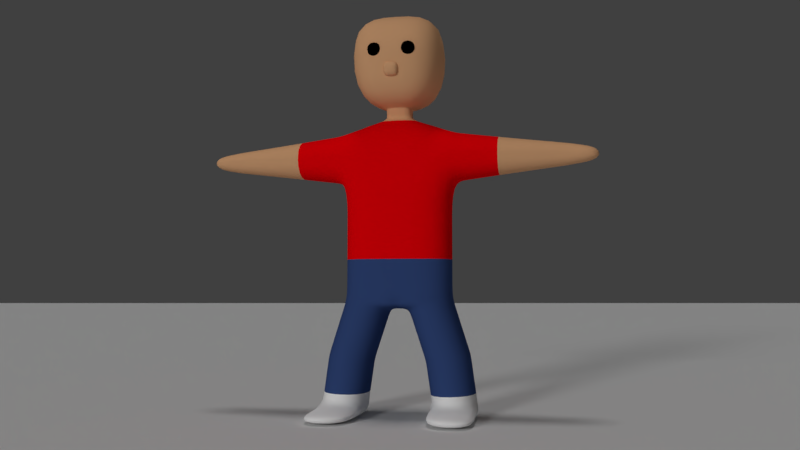 # Source: 013_014.blend  (saved by Blender 2.79.0; exported with 4.5.12 LTS)
import bpy
from mathutils import Matrix  # noqa: F401  (used for matrix-valued properties, if any)

bpy.ops.wm.read_factory_settings(use_empty=True)
scene = bpy.context.scene
scene.name = 'Scene'

# ---- collections
col_collection_1 = bpy.data.collections.new('Collection 1'); scene.collection.children.link(col_collection_1)

# ---- materials (node trees are filled in below, after node groups)
mat_x = bpy.data.materials.new('赤')
mat_x.alpha_threshold = 0.0
mat_x.use_transparent_shadow = False
mat_x.diffuse_color = (1.0, 0.0, 0.00325, 1.0)
mat_x.roughness = 0.5
mat_x_1 = bpy.data.materials.new('肌色')
mat_x_1.alpha_threshold = 0.0
mat_x_1.use_transparent_shadow = False
mat_x_1.diffuse_color = (0.8, 0.4362, 0.2251, 1.0)
mat_x_1.roughness = 0.5
mat_x_2 = bpy.data.materials.new('白')
mat_x_2.alpha_threshold = 0.0
mat_x_2.use_transparent_shadow = False
mat_x_2.diffuse_color = (1.0, 1.0, 1.0, 1.0)
mat_x_2.roughness = 0.5
mat_x_3 = bpy.data.materials.new('藍')
mat_x_3.alpha_threshold = 0.0
mat_x_3.use_transparent_shadow = False
mat_x_3.diffuse_color = (0.03983, 0.078, 0.233, 1.0)
mat_x_3.roughness = 0.5
mat_x_4 = bpy.data.materials.new('黒')
mat_x_4.alpha_threshold = 0.0
mat_x_4.use_transparent_shadow = False
mat_x_4.diffuse_color = (0.0, 0.0, 0.0, 1.0)
mat_x_4.roughness = 0.5

# ---- material node trees

# ---- world
world_world = bpy.data.worlds.new('World'); scene.world = world_world
world_world.color = (0.05088, 0.05088, 0.05088)
world_world.use_sun_shadow = False
world_world.sun_shadow_jitter_overblur = 0.0
world_world.cycles.sampling_method = 'MANUAL'

# ---- cameras
cam_camera = bpy.data.cameras.new('Camera')
cam_camera.clip_end = 100.0
cam_camera.lens = 35.0
cam_camera.sensor_width = 32.0
cam_camera.sensor_height = 18.0
cam_camera.ortho_scale = 7.314
cam_camera.dof.focus_distance = 0.0
cam_camera.dof.aperture_fstop = 128.0

# ---- lights
light_001 = bpy.data.lights.new('ヘミ.001', 'SUN')
light_001.transmission_factor = 0.0
light_001.angle = 0.1993
light_001.energy = 0.3
light_001.shadow_buffer_clip_start = 0.5
light_001.shadow_soft_size = 0.1
light_001.shadow_cascade_max_distance = 1000.0
light_x = bpy.data.lights.new('ヘミ', 'SUN')
light_x.transmission_factor = 0.0
light_x.angle = 0.1993
light_x.energy = 0.5
light_x.shadow_buffer_clip_start = 0.5
light_x.shadow_soft_size = 0.1
light_x.shadow_cascade_max_distance = 1000.0
light_lamp = bpy.data.lights.new('Lamp', 'SUN')
light_lamp.transmission_factor = 0.0
light_lamp.cutoff_distance = 30.0
light_lamp.angle = 0.1993
light_lamp.energy = 1.0
light_lamp.shadow_buffer_clip_start = 1.001
light_lamp.shadow_soft_size = 0.1
light_lamp.shadow_cascade_max_distance = 1000.0

# ---- meshes
me_x = bpy.data.meshes.new('平面')
me_x.from_pydata([(-1.0, -1.0, 0.0), (1.0, -1.0, 0.0), (-1.0, 1.0, 0.0), (1.0, 1.0, 0.0)], [], [(0, 1, 3, 2)])
me_x.use_remesh_preserve_volume = False
me_x.use_remesh_preserve_attributes = False
me_x.use_mirror_vertex_groups = False
me_x.update()
me_x_1 = bpy.data.meshes.new('立方体')
me_x_1.from_pydata([(1.0, -0.6015, -2.027), (1.0, -0.6015, 1.0), (1.0, 0.6015, -2.027), (1.0, 0.6015, 1.0), (0.2454, 0.1476, 1.193), (0.2454, -0.1476, 1.193), (0.2454, 0.2454, 1.414), (0.2454, -0.2454, 1.414), (0.2454, 0.2454, 1.414), (0.2454, -0.2454, 1.414), (0.8888, 0.8888, 1.635), (0.8888, -0.8888, 1.635), (0.8888, 0.8888, 3.171), (0.8888, -0.8888, 3.171), (0.1462, 0.6456, -2.22), (0.1462, -0.6456, -2.22), (1.0, 0.6015, 0.02409), (1.0, -0.6015, 0.02409), (3.591, 0.2193, 0.6213), (3.591, -0.2193, 0.6213), (3.591, 0.2193, 0.4028), (3.591, -0.2193, 0.4028), (1.441, -0.6015, -4.137), (1.441, 0.6015, -4.137), (0.5658, 0.6456, -4.138), (0.5658, -0.6456, -4.138), (0.2454, 0.1965, 1.303), (0.2454, -0.1965, 1.303), (1.0, 0.6015, -1.326), (1.0, -0.6015, -1.326), (0.4502, -0.6456, -3.134), (1.32, -0.6015, -3.034), (1.32, 0.6015, -3.034), (0.4502, 0.6456, -3.134), (0.5657, -0.6456, -3.914), (0.5657, 0.6456, -3.914), (1.441, -0.6015, -3.914), (1.441, 0.6015, -3.914), (1.5, -1.472, -4.141), (0.6083, -1.49, -4.138), (0.6536, -1.522, -3.925), (1.595, -1.627, -3.973), (2.052, 0.4201, 0.1712), (2.052, -0.4201, 0.1712), (2.052, -0.4201, 0.8529), (2.052, 0.4201, 0.8529), (3.024, 0.2626, 0.299), (3.024, 0.2626, 0.7251), (3.024, -0.2626, 0.299), (3.024, -0.2626, 0.7251), (1.052, -0.6015, -2.192), (1.052, 0.6015, -2.192), (0.1959, -0.6456, -2.369), (0.1959, 0.6456, -2.369), (1.42, -0.6015, -3.763), (1.42, 0.6015, -3.763), (0.5458, -0.6456, -3.78), (0.5458, 0.6456, -3.78), (1.926, -0.4419, 0.1536), (1.926, -0.4419, 0.8705), (1.926, 0.4419, 0.1536), (1.926, 0.4419, 0.8705), (1.136, -0.578, 0.04316), (1.136, -0.578, 0.9809), (1.136, 0.578, 0.04316), (1.136, 0.578, 0.9809), (2.186, -0.3983, 0.1889), (2.186, -0.3983, 0.8352), (2.186, 0.3983, 0.1889), (2.186, 0.3983, 0.8352), (2.913, 0.2806, 0.2844), (2.913, 0.2806, 0.7397), (2.913, -0.2806, 0.2844), (2.913, -0.2806, 0.7397), (3.143, 0.2535, 0.3208), (3.143, 0.2535, 0.7033), (3.143, -0.2535, 0.3208), (3.143, -0.2535, 0.7033), (0.4094, -0.6456, -3.011), (0.4094, 0.6456, -3.011), (1.277, -0.6015, -2.899), (1.277, 0.6015, -2.899), (1.343, -0.6015, -3.202), (1.343, 0.6015, -3.202), (0.4723, -0.6456, -3.283), (0.4723, 0.6456, -3.283), (1.0, 0.6015, -0.651), (1.0, -0.6015, -0.651), (-1.0, -0.6015, -2.027), (-1.0, -0.6015, 1.0), (-1.0, 0.6015, -2.027), (-1.0, 0.6015, 1.0), (-0.2454, 0.1476, 1.193), (-0.2454, -0.1476, 1.193), (-0.2454, 0.2454, 1.414), (-0.2454, -0.2454, 1.414), (-0.2454, 0.2454, 1.414), (-0.2454, -0.2454, 1.414), (-0.8888, 0.8888, 1.635), (-0.8888, -0.8888, 1.635), (0.0, 0.6456, -2.22), (0.0, -0.6456, -2.22), (-0.8888, 0.8888, 3.171), (-0.8888, -0.8888, 3.171), (-0.1462, 0.6456, -2.22), (-0.1462, -0.6456, -2.22), (-1.0, 0.6015, 0.02409), (-1.0, -0.6015, 0.02409), (-3.591, 0.2193, 0.6213), (-3.591, -0.2193, 0.6213), (-3.591, 0.2193, 0.4028), (-3.591, -0.2193, 0.4028), (0.0, 0.6015, -2.027), (0.0, 0.6015, 1.0), (0.0, -0.6015, -2.027), (0.0, -0.6015, 1.0), (0.0, 0.1476, 1.193), (0.0, -0.1476, 1.193), (0.0, 0.2454, 1.414), (0.0, -0.2454, 1.414), (0.0, 0.2454, 1.414), (0.0, -0.2454, 1.414), (0.0, 0.8888, 1.635), (0.0, -0.8888, 1.635), (0.0, 0.8888, 3.171), (0.0, -0.8888, 3.171), (0.0, -0.6015, 0.02409), (0.0, 0.6015, 0.02409), (-1.441, -0.6015, -4.137), (-1.441, 0.6015, -4.137), (-0.5658, 0.6456, -4.138), (-0.5658, -0.6456, -4.138), (-0.2454, 0.1965, 1.303), (-0.2454, -0.1965, 1.303), (0.0, 0.1965, 1.303), (0.0, -0.1965, 1.303), (-1.0, 0.6015, -1.326), (-1.0, -0.6015, -1.326), (0.0, 0.6015, -1.326), (0.0, -0.6015, -1.326), (-0.4502, -0.6456, -3.134), (-1.32, -0.6015, -3.034), (-1.32, 0.6015, -3.034), (-0.4502, 0.6456, -3.134), (-0.5657, -0.6456, -3.914), (-0.5657, 0.6456, -3.914), (-1.441, -0.6015, -3.914), (-1.441, 0.6015, -3.914), (-1.5, -1.472, -4.141), (-0.6083, -1.49, -4.138), (-0.6536, -1.522, -3.925), (-1.595, -1.627, -3.973), (-2.052, 0.4201, 0.1712), (-2.052, -0.4201, 0.1712), (-2.052, -0.4201, 0.8529), (-2.052, 0.4201, 0.8529), (-3.024, 0.2626, 0.299), (-3.024, 0.2626, 0.7251), (-3.024, -0.2626, 0.299), (-3.024, -0.2626, 0.7251), (-1.052, -0.6015, -2.192), (-1.052, 0.6015, -2.192), (-0.1959, -0.6456, -2.369), (-0.1959, 0.6456, -2.369), (-1.42, -0.6015, -3.763), (-1.42, 0.6015, -3.763), (-0.5458, -0.6456, -3.78), (-0.5458, 0.6456, -3.78), (-1.926, -0.4419, 0.1536), (-1.926, -0.4419, 0.8705), (-1.926, 0.4419, 0.1536), (-1.926, 0.4419, 0.8705), (-1.136, -0.578, 0.04316), (-1.136, -0.578, 0.9809), (-1.136, 0.578, 0.04316), (-1.136, 0.578, 0.9809), (-2.186, -0.3983, 0.1889), (-2.186, -0.3983, 0.8352), (-2.186, 0.3983, 0.1889), (-2.186, 0.3983, 0.8352), (-2.913, 0.2806, 0.2844), (-2.913, 0.2806, 0.7397), (-2.913, -0.2806, 0.2844), (-2.913, -0.2806, 0.7397), (-3.143, 0.2535, 0.3208), (-3.143, 0.2535, 0.7033), (-3.143, -0.2535, 0.3208), (-3.143, -0.2535, 0.7033), (-0.4094, -0.6456, -3.011), (-0.4094, 0.6456, -3.011), (-1.277, -0.6015, -2.899), (-1.277, 0.6015, -2.899), (-1.343, -0.6015, -3.202), (-1.343, 0.6015, -3.202), (-0.4723, -0.6456, -3.283), (-0.4723, 0.6456, -3.283), (-1.0, 0.6015, -0.651), (-1.0, -0.6015, -0.651), (0.0, 0.6015, -0.651), (0.0, -0.6015, -0.651), (0.1542, -0.9355, 2.203), (0.1542, -0.9355, 2.499), (0.1542, -0.6392, 2.203), (0.1542, -0.6392, 2.499), (0.4505, -0.9355, 2.203), (0.4505, -0.9355, 2.499), (0.4505, -0.6392, 2.203), (0.4505, -0.6392, 2.499), (0.1481, -0.9231, 1.847), (0.1481, -0.9231, 2.143), (0.1481, -0.6268, 1.847), (0.1481, -0.6268, 2.143), (-0.1542, -0.9355, 2.203), (-0.1542, -0.9355, 2.499), (-0.1542, -0.6392, 2.203), (-0.1542, -0.6392, 2.499), (-0.4505, -0.9355, 2.203), (-0.4505, -0.9355, 2.499), (-0.4505, -0.6392, 2.203), (-0.4505, -0.6392, 2.499), (-0.1481, -0.9231, 1.847), (-0.1481, -0.9231, 2.143), (-0.1481, -0.6268, 1.847), (-0.1481, -0.6268, 2.143), (0.0, -0.6268, 1.847), (0.0, -0.6268, 2.143), (0.0, -0.9231, 1.847), (0.0, -0.9231, 2.143)], [], [(127, 113, 3, 16), (76, 74, 20, 21), (112, 2, 14, 100), (1, 3, 4, 5), (27, 26, 6, 7), (115, 1, 5, 117), (119, 7, 9, 121), (135, 27, 7, 119), (9, 8, 10, 11), (7, 6, 8, 9), (11, 10, 12, 13), (121, 9, 11, 123), (100, 14, 15, 101), (0, 114, 101, 15), (123, 11, 13, 125), (86, 16, 17, 87), (198, 127, 16, 86), (20, 18, 19, 21), (77, 76, 21, 19), (74, 75, 18, 20), (75, 77, 19, 18), (87, 17, 126, 199), (10, 122, 124, 12), (25, 22, 38, 39), (12, 124, 125, 13), (8, 120, 122, 10), (6, 118, 120, 8), (26, 134, 118, 6), (3, 113, 116, 4), (17, 1, 115, 126), (23, 22, 25, 24), (37, 36, 22, 23), (34, 35, 24, 25), (35, 37, 23, 24), (4, 116, 134, 26), (117, 5, 27, 135), (5, 4, 26, 27), (0, 29, 139, 114), (112, 138, 28, 2), (2, 28, 29, 0), (79, 81, 32, 33), (78, 79, 33, 30), (81, 80, 31, 32), (80, 78, 30, 31), (57, 55, 37, 35), (56, 57, 35, 34), (55, 54, 36, 37), (54, 56, 34, 36), (41, 40, 39, 38), (22, 36, 41, 38), (34, 25, 39, 40), (36, 34, 40, 41), (61, 59, 44, 45), (60, 61, 45, 42), (59, 58, 43, 44), (58, 60, 42, 43), (71, 73, 49, 47), (70, 71, 47, 46), (73, 72, 48, 49), (72, 70, 46, 48), (0, 15, 52, 50), (2, 0, 50, 51), (15, 14, 53, 52), (14, 2, 51, 53), (82, 84, 56, 54), (83, 82, 54, 55), (84, 85, 57, 56), (85, 83, 55, 57), (62, 64, 60, 58), (63, 62, 58, 59), (64, 65, 61, 60), (65, 63, 59, 61), (3, 1, 63, 65), (16, 3, 65, 64), (1, 17, 62, 63), (17, 16, 64, 62), (43, 42, 68, 66), (44, 43, 66, 67), (42, 45, 69, 68), (45, 44, 67, 69), (66, 68, 70, 72), (67, 66, 72, 73), (68, 69, 71, 70), (69, 67, 73, 71), (47, 49, 77, 75), (46, 47, 75, 74), (49, 48, 76, 77), (48, 46, 74, 76), (50, 52, 78, 80), (51, 50, 80, 81), (52, 53, 79, 78), (53, 51, 81, 79), (33, 32, 83, 85), (30, 33, 85, 84), (32, 31, 82, 83), (31, 30, 84, 82), (29, 87, 199, 139), (138, 198, 86, 28), (28, 86, 87, 29), (127, 106, 91, 113), (186, 111, 110, 184), (112, 100, 104, 90), (89, 93, 92, 91), (133, 95, 94, 132), (115, 117, 93, 89), (119, 121, 97, 95), (135, 119, 95, 133), (97, 99, 98, 96), (95, 97, 96, 94), (99, 103, 102, 98), (121, 123, 99, 97), (100, 101, 105, 104), (88, 105, 101, 114), (123, 125, 103, 99), (114, 101, 100, 112), (196, 197, 107, 106), (198, 196, 106, 127), (110, 111, 109, 108), (187, 109, 111, 186), (184, 110, 108, 185), (185, 108, 109, 187), (197, 199, 126, 107), (98, 102, 124, 122), (131, 149, 148, 128), (102, 103, 125, 124), (96, 98, 122, 120), (94, 96, 120, 118), (132, 94, 118, 134), (91, 92, 116, 113), (107, 126, 115, 89), (129, 130, 131, 128), (147, 129, 128, 146), (144, 131, 130, 145), (145, 130, 129, 147), (92, 132, 134, 116), (117, 135, 133, 93), (93, 133, 132, 92), (88, 114, 139, 137), (112, 90, 136, 138), (90, 88, 137, 136), (189, 143, 142, 191), (188, 140, 143, 189), (191, 142, 141, 190), (190, 141, 140, 188), (167, 145, 147, 165), (166, 144, 145, 167), (165, 147, 146, 164), (164, 146, 144, 166), (151, 148, 149, 150), (128, 148, 151, 146), (144, 150, 149, 131), (146, 151, 150, 144), (171, 155, 154, 169), (170, 152, 155, 171), (169, 154, 153, 168), (168, 153, 152, 170), (181, 157, 159, 183), (180, 156, 157, 181), (183, 159, 158, 182), (182, 158, 156, 180), (88, 160, 162, 105), (90, 161, 160, 88), (105, 162, 163, 104), (104, 163, 161, 90), (192, 164, 166, 194), (193, 165, 164, 192), (194, 166, 167, 195), (195, 167, 165, 193), (172, 168, 170, 174), (173, 169, 168, 172), (174, 170, 171, 175), (175, 171, 169, 173), (91, 175, 173, 89), (106, 174, 175, 91), (89, 173, 172, 107), (107, 172, 174, 106), (153, 176, 178, 152), (154, 177, 176, 153), (152, 178, 179, 155), (155, 179, 177, 154), (176, 182, 180, 178), (177, 183, 182, 176), (178, 180, 181, 179), (179, 181, 183, 177), (157, 185, 187, 159), (156, 184, 185, 157), (159, 187, 186, 158), (158, 186, 184, 156), (160, 190, 188, 162), (161, 191, 190, 160), (162, 188, 189, 163), (163, 189, 191, 161), (143, 195, 193, 142), (140, 194, 195, 143), (142, 193, 192, 141), (141, 192, 194, 140), (137, 139, 199, 197), (138, 136, 196, 198), (136, 137, 197, 196), (200, 201, 203, 202), (202, 203, 207, 206), (206, 207, 205, 204), (204, 205, 201, 200), (202, 206, 204, 200), (207, 203, 201, 205), (224, 225, 211, 210), (210, 211, 209, 208), (224, 210, 208, 226), (211, 225, 227, 209), (208, 209, 227, 226), (212, 214, 215, 213), (214, 218, 219, 215), (218, 216, 217, 219), (216, 212, 213, 217), (214, 212, 216, 218), (219, 217, 213, 215), (224, 222, 223, 225), (222, 220, 221, 223), (224, 226, 220, 222), (223, 221, 227, 225), (220, 226, 227, 221)])
me_x_1.polygons.foreach_set('use_smooth', [True] * 221)
me_x_1.polygons.foreach_set('material_index', [0, 1, 3, 0, 1, 0, 1, 1, 1, 1, 1, 1, 3, 3, 1, 0, 0, 1, 1, 1, 1, 0, 1, 2, 1, 1, 1, 1, 0, 0, 2, 2, 2, 2, 1, 1, 1, 3, 3, 3, 3, 3, 3, 3, 2, 2, 2, 2, 2, 2, 2, 2, 1, 1, 1, 1, 1, 1, 1, 1, 3, 3, 3, 3, 3, 3, 3, 3, 0, 0, 0, 0, 0, 0, 0, 0, 1, 1, 1, 1, 1, 1, 1, 1, 1, 1, 1, 1, 3, 3, 3, 3, 3, 3, 3, 3, 0, 0, 0, 0, 1, 3, 0, 1, 0, 1, 1, 1, 1, 1, 1, 3, 3, 1, 3, 0, 0, 1, 1, 1, 1, 0, 1, 2, 1, 1, 1, 1, 0, 0, 2, 2, 2, 2, 1, 1, 1, 3, 3, 3, 3, 3, 3, 3, 2, 2, 2, 2, 2, 2, 2, 2, 1, 1, 1, 1, 1, 1, 1, 1, 3, 3, 3, 3, 3, 3, 3, 3, 0, 0, 0, 0, 0, 0, 0, 0, 1, 1, 1, 1, 1, 1, 1, 1, 1, 1, 1, 1, 3, 3, 3, 3, 3, 3, 3, 3, 0, 0, 0, 4, 4, 4, 4, 4, 4, 1, 1, 1, 1, 1, 4, 4, 4, 4, 4, 4, 1, 1, 1, 1, 1])
me_x_1.materials.append(mat_x)
me_x_1.materials.append(mat_x_1)
me_x_1.materials.append(mat_x_2)
me_x_1.materials.append(mat_x_3)
me_x_1.materials.append(mat_x_4)
me_x_1.use_remesh_preserve_volume = False
me_x_1.use_remesh_preserve_attributes = False
me_x_1.use_mirror_vertex_groups = False
me_x_1.update()
arm_armature = bpy.data.armatures.new('Armature')  # bones are not reproduced

# ---- objects
ob_001 = bpy.data.objects.new('ヘミ.001', light_001)
ob_x = bpy.data.objects.new('ヘミ', light_x)
ob_x_1 = bpy.data.objects.new('エンプティ', None)
ob_camera = bpy.data.objects.new('Camera', cam_camera)
ob_lamp = bpy.data.objects.new('Lamp', light_lamp)
ob_x_2 = bpy.data.objects.new('平面', me_x)
ob_armature = bpy.data.objects.new('Armature', arm_armature)
ob_human = bpy.data.objects.new('human', me_x_1)

# ---- transforms, parenting, visibility, modifiers, constraints
ob_001.location = (0.08358, -2.609, 0.2161)
ob_001.rotation_euler = (-2.384e-07, 3.142, -1.719e-14)
ob_001.lineart.crease_threshold = 0.0
ob_x.location = (-0.3609, 0.2644, 34.68)
ob_x.lineart.crease_threshold = 0.0
ob_x_1.location = (0.0, 0.0, 3.433)
ob_x_1.empty_image_offset = (0.0, 0.0)
ob_x_1.lineart.crease_threshold = 0.0
ob_camera.location = (3.193, -15.57, 2.396)
ob_camera.rotation_euler = (1.109, 0.0, 0.8149)
ob_camera.lock_rotations_4d = False
ob_camera.empty_display_type = 'ARROWS'
ob_camera.color = (0.0, 0.0, 0.0, 0.0)
ob_camera.display_type = 'WIRE'
ob_camera.lineart.crease_threshold = 0.0
_c = ob_camera.constraints.new('TRACK_TO'); _c.name = 'AutoTrack'
_c.target = ob_x_1
ob_lamp.location = (-5.427, -15.8, 7.264)
ob_lamp.rotation_euler = (0.6503, 0.05522, 1.866)
ob_lamp.lock_rotations_4d = False
ob_lamp.empty_display_type = 'ARROWS'
ob_lamp.color = (0.0, 0.0, 0.0, 0.0)
ob_lamp.lineart.crease_threshold = 0.0
_c = ob_lamp.constraints.new('TRACK_TO'); _c.name = 'AutoTrack'
_c.target = ob_x_1
ob_x_2.location = (0.0, 0.0, 0.0)
ob_x_2.scale = (97.26, 97.26, 97.26)
ob_x_2.lineart.crease_threshold = 0.0
ob_armature.location = (0.0, 0.0, 2.641)
ob_armature.show_name = True
ob_armature.show_in_front = True
ob_armature.lineart.crease_threshold = 0.0
ob_human.parent = ob_armature
ob_human.matrix_parent_inverse = Matrix(((1.0, 0.0, 0.0, 0.0), (0.0, 1.0, 0.0, 0.0), (0.0, 0.0, 1.0, 1.492), (0.0, 0.0, 0.0, 1.0)))
ob_human.location = (0.0, 0.0, 0.0)
ob_human.lineart.crease_threshold = 0.0
_vg = ob_human.vertex_groups.new(name='root')
_vg = ob_human.vertex_groups.new(name='body')
for _i, _w in zip([0, 2, 14, 15, 16, 17, 28, 29, 50, 51, 53, 62, 64, 86, 87, 88, 90, 100, 101, 104, 105, 106, 107, 112, 113, 114, 115, 126, 127, 136, 137, 138, 139, 160, 161, 163, 172, 174, 196, 197, 198, 199], [0.1079, 0.1207, 0.1343, 0.05923, 0.1783, 0.1794, 0.7407, 0.7378, 0.001079, 0.01083, 0.04814, 0.02896, 0.03266, 0.7698, 0.7694, 0.1071, 0.1202, 0.2178, 0.08203, 0.1347, 0.05929, 0.1774, 0.1786, 0.5031, 0.08498, 0.1619, 0.08859, 0.7879, 0.7897, 0.7406, 0.7376, 0.8958, 0.8536, 0.001261, 0.01112, 0.04793, 0.02818, 0.03177, 0.7696, 0.7692, 0.9323, 0.9243]): _vg.add([_i], _w, 'REPLACE')
_vg = ob_human.vertex_groups.new(name='neck')
for _i, _w in zip([1, 3, 4, 5, 6, 7, 8, 9, 10, 11, 26, 27, 89, 91, 92, 93, 94, 95, 96, 97, 98, 99, 113, 115, 116, 117, 118, 119, 120, 121, 122, 126, 127, 132, 133, 134, 135, 208, 209, 210, 211, 220, 221, 222, 223, 224, 225, 226, 227], [0.1305, 0.1283, 0.7942, 0.8015, 0.3081, 0.3076, 0.1347, 0.12, 0.01018, 0.005228, 0.6856, 0.7024, 0.1303, 0.1279, 0.7873, 0.7941, 0.3135, 0.3128, 0.1402, 0.1253, 0.01328, 0.008296, 0.7792, 0.7827, 0.9345, 0.8882, 0.3275, 0.2959, 0.1469, 0.1063, 0.01231, 0.07986, 0.0766, 0.6769, 0.6923, 0.7583, 0.7274, 0.6035, 0.6059, 0.6011, 0.6081, 0.6034, 0.6058, 0.6009, 0.6081, 0.6015, 0.6092, 0.6035, 0.606]): _vg.add([_i], _w, 'REPLACE')
_vg = ob_human.vertex_groups.new(name='head')
for _i, _w in zip([4, 5, 6, 7, 8, 9, 10, 11, 12, 13, 26, 27, 92, 93, 94, 95, 96, 97, 98, 99, 102, 103, 116, 117, 118, 119, 120, 121, 122, 123, 124, 125, 132, 133, 134, 135, 200, 201, 202, 203, 204, 205, 206, 207, 208, 209, 210, 211, 212, 213, 214, 215, 216, 217, 218, 219, 220, 221, 222, 223, 224, 225, 226, 227], [0.06697, 0.0679, 0.6753, 0.6774, 0.8586, 0.8742, 0.9685, 0.9997, 0.9942, 1.0, 0.2733, 0.2612, 0.07006, 0.07137, 0.6685, 0.6707, 0.8524, 0.8683, 0.9668, 0.9694, 0.9932, 0.9934, 0.04939, 0.06999, 0.667, 0.695, 0.8489, 0.8898, 0.9677, 1.0, 0.9964, 1.0, 0.2793, 0.2686, 0.2356, 0.2552, 1.0, 1.0, 1.0, 1.0, 1.0, 1.0, 1.0, 1.0, 1.0, 1.0, 1.0, 1.0, 1.0, 1.0, 1.0, 1.0, 1.0, 1.0, 1.0, 1.0, 1.0, 1.0, 1.0, 1.0, 1.0, 1.0, 1.0, 1.0]): _vg.add([_i], _w, 'REPLACE')
_vg = ob_human.vertex_groups.new(name='shoulderL')
for _i, _w in zip([1, 3, 4, 5, 16, 17, 26, 28, 29, 62, 63, 64, 65, 86, 87, 113, 115, 126, 127], [0.6642, 0.6699, 0.1041, 0.0925, 0.5937, 0.5899, 0.009844, 0.00696, 0.006221, 0.1439, 0.135, 0.1494, 0.1327, 0.129, 0.1274, 0.04998, 0.04081, 0.04531, 0.04808]): _vg.add([_i], _w, 'REPLACE')
_vg = ob_human.vertex_groups.new(name='armL1')
for _i, _w in zip([1, 3, 4, 16, 17, 42, 43, 44, 45, 58, 59, 60, 61, 62, 63, 64, 65, 66, 67, 68, 69, 86, 87], [0.8534, 0.8525, 0.00088, 0.1903, 0.1942, 0.2346, 0.2353, 0.2346, 0.2352, 0.7877, 0.8567, 0.7881, 0.8561, 0.7825, 0.9696, 0.7744, 0.9702, 0.05417, 0.05378, 0.05388, 0.05404, 0.03299, 0.03357]): _vg.add([_i], _w, 'REPLACE')
_vg = ob_human.vertex_groups.new(name='armL2')
for _i, _w in zip([18, 19, 20, 21, 42, 43, 44, 45, 46, 47, 48, 49, 58, 59, 60, 61, 66, 67, 68, 69, 70, 71, 72, 73, 74, 75, 76, 77], [0.009563, 0.02196, 0.07373, 0.07586, 0.7573, 0.7568, 0.7583, 0.7577, 0.8227, 0.8143, 0.8206, 0.8165, 0.1878, 0.1838, 0.1868, 0.1848, 0.9418, 0.9423, 0.9421, 0.942, 0.9706, 0.9686, 0.9701, 0.9691, 0.1789, 0.1755, 0.1763, 0.1788]): _vg.add([_i], _w, 'REPLACE')
_vg = ob_human.vertex_groups.new(name='handL')
for _i, _w in zip([18, 19, 20, 21, 46, 47, 48, 49, 70, 71, 72, 73, 74, 75, 76, 77], [0.9702, 0.964, 0.9262, 0.9241, 0.1765, 0.1848, 0.1786, 0.1826, 0.0007742, 0.004492, 0.001647, 0.003555, 0.8209, 0.8243, 0.8235, 0.821]): _vg.add([_i], _w, 'REPLACE')
_vg = ob_human.vertex_groups.new(name='shoulderR')
for _i, _w in zip([89, 91, 92, 93, 106, 107, 113, 115, 126, 127, 132, 133, 136, 137, 172, 173, 174, 175, 196, 197], [0.6634, 0.6692, 0.1069, 0.09529, 0.5953, 0.5911, 0.05002, 0.04102, 0.04551, 0.04832, 0.01382, 0.002884, 0.007094, 0.006334, 0.1433, 0.1356, 0.1489, 0.1333, 0.1294, 0.1276]): _vg.add([_i], _w, 'REPLACE')
_vg = ob_human.vertex_groups.new(name='armR1')
for _i, _w in zip([89, 91, 92, 106, 107, 152, 153, 154, 155, 168, 169, 170, 171, 172, 173, 174, 175, 176, 177, 178, 179, 196, 197], [0.9251, 0.9246, 0.002498, 0.1898, 0.1939, 0.2363, 0.237, 0.233, 0.2336, 0.7873, 0.8256, 0.7877, 0.8249, 0.7836, 0.9924, 0.7755, 0.9926, 0.05528, 0.05272, 0.05499, 0.05297, 0.03278, 0.0334]): _vg.add([_i], _w, 'REPLACE')
_vg = ob_human.vertex_groups.new(name='armR2')
for _i, _w in zip([152, 153, 154, 155, 156, 157, 158, 159, 168, 169, 170, 171, 176, 177, 178, 179, 180, 181, 182, 183, 184, 185, 186, 187], [0.7546, 0.7543, 0.7586, 0.7589, 0.5235, 0.7581, 0.7454, 0.2565, 0.1879, 0.1832, 0.1869, 0.1843, 0.9383, 0.938, 0.9375, 0.9413, 0.9296, 0.9544, 0.9501, 0.9012, 0.121, 0.1465, 0.1494, 0.06902]): _vg.add([_i], _w, 'REPLACE')
_vg = ob_human.vertex_groups.new(name='handR')
for _i, _w in zip([108, 109, 110, 111, 156, 157, 158, 159, 180, 181, 182, 183, 184, 185, 186, 187], [0.9857, 0.9891, 0.984, 0.9848, 0.4759, 0.2411, 0.2538, 0.7428, 0.06617, 0.03327, 0.04125, 0.09487, 0.8789, 0.8533, 0.8505, 0.9308]): _vg.add([_i], _w, 'REPLACE')
_vg = ob_human.vertex_groups.new(name='LegL1')
for _i, _w in zip([0, 2, 14, 15, 28, 29, 30, 31, 32, 33, 35, 50, 51, 52, 53, 55, 56, 57, 78, 79, 80, 81, 82, 83, 84, 85, 86, 87, 100, 101, 104, 105, 112, 114, 138, 139, 162, 163], [0.8485, 0.8404, 0.6805, 0.6135, 0.2014, 0.2002, 0.6541, 0.3078, 0.3106, 0.6462, 0.01683, 0.9235, 0.92, 0.8435, 0.861, 0.009295, 0.05947, 0.07198, 0.8421, 0.843, 0.7615, 0.761, 0.1241, 0.126, 0.2742, 0.2734, 0.03659, 0.03674, 0.2718, 0.2708, 0.09799, 0.1336, 0.1967, 0.1719, 0.02871, 0.02746, 0.03901, 0.02051]): _vg.add([_i], _w, 'REPLACE')
_vg = ob_human.vertex_groups.new(name='LegL2')
for _i, _w in zip([23, 24, 25, 30, 31, 32, 33, 34, 35, 36, 37, 50, 51, 54, 55, 56, 57, 78, 79, 80, 81, 82, 83, 84, 85], [0.5618, 0.5687, 0.06069, 0.2953, 0.6253, 0.6703, 0.3297, 0.1254, 0.7694, 0.01746, 0.7669, 0.0161, 0.02518, 0.1978, 0.8506, 0.599, 0.8302, 0.1183, 0.1282, 0.2098, 0.2255, 0.7109, 0.8375, 0.6292, 0.6928]): _vg.add([_i], _w, 'REPLACE')
_vg = ob_human.vertex_groups.new(name='LegL3')
for _i, _w in zip([22, 23, 24, 25, 30, 31, 34, 35, 36, 37, 38, 39, 40, 41, 54, 55, 56, 57, 80, 81, 82, 83, 84, 85], [1.0, 0.9397, 0.8046, 1.0, 0.03155, 0.06354, 1.0, 0.2287, 1.0, 0.3981, 0.9995, 0.9997, 0.9994, 0.9991, 0.9802, 0.1234, 0.8853, 0.09677, 0.0008731, 0.000873, 0.1636, 0.02055, 0.0925, 0.009716]): _vg.add([_i], _w, 'REPLACE')
_vg = ob_human.vertex_groups.new(name='LegR1')
for _i, _w in zip([0, 14, 15, 52, 53, 88, 90, 100, 101, 104, 105, 112, 114, 136, 137, 138, 139, 140, 141, 142, 143, 144, 145, 146, 160, 161, 162, 163, 164, 165, 166, 167, 188, 189, 190, 191, 192, 193, 194, 195, 196, 197], [0.009132, 0.1727, 0.3137, 0.1045, 0.06375, 0.8735, 0.8531, 0.5014, 0.637, 0.7557, 0.7945, 0.2921, 0.6586, 0.2074, 0.2125, 0.05133, 0.09427, 0.6792, 0.5023, 0.5041, 0.6721, 0.01759, 0.02564, 0.001085, 0.9402, 0.9331, 0.9066, 0.892, 0.04947, 0.04749, 0.06903, 0.07561, 0.8668, 0.8623, 0.8205, 0.8199, 0.2009, 0.2014, 0.2847, 0.2828, 0.04008, 0.04346]): _vg.add([_i], _w, 'REPLACE')
_vg = ob_human.vertex_groups.new(name='LegR2')
for _i, _w in zip([128, 129, 130, 131, 140, 141, 142, 143, 144, 145, 146, 147, 148, 149, 150, 151, 160, 161, 164, 165, 166, 167, 188, 189, 190, 191, 192, 193, 194, 195], [0.9803, 0.9855, 1.0, 0.9762, 0.3154, 0.4959, 0.494, 0.3212, 0.993, 0.9635, 0.9743, 0.9765, 1.0, 1.0, 1.0, 1.0, 0.006316, 0.009736, 0.95, 0.951, 0.9999, 0.9237, 0.1199, 0.1213, 0.1737, 0.174, 0.7983, 0.7978, 0.7131, 0.7146]): _vg.add([_i], _w, 'REPLACE')
_vg = ob_human.vertex_groups.new(name='LegR3')
for _i, _w in zip([128, 129, 130, 131, 144, 145, 146, 147, 148, 149, 150, 151, 164, 166, 167], [1.0, 0.2057, 0.4667, 1.0, 1.0, 0.05547, 0.9997, 0.005343, 1.0, 0.9999, 0.9995, 1.0, 0.3752, 0.4945, 0.0009315]): _vg.add([_i], _w, 'REPLACE')
_vg = ob_human.vertex_groups.new(name='LegR3')
for _i, _w in zip([98, 102, 103, 124, 128, 129, 130, 131, 144, 145, 146, 147, 148, 149, 150, 151, 164], [0.0, 0.0, 0.0, 0.0, 1.0, 0.913, 0.9087, 1.0, 1.0, 0.2432, 1.0, 0.3977, 0.9773, 0.9933, 1.0, 1.0, 0.007396]): _vg.add([_i], _w, 'REPLACE')
_m = ob_human.modifiers.new('Armature', 'ARMATURE')
_m.object = ob_armature
_m = ob_human.modifiers.new('Subsurf', 'SUBSURF')
_m.uv_smooth = 'PRESERVE_CORNERS'
_m.quality = 2
_m.levels = 2
_m.show_only_control_edges = False

# ---- collection membership
col_collection_1.objects.link(ob_001)
col_collection_1.objects.link(ob_x)
col_collection_1.objects.link(ob_x_1)
col_collection_1.objects.link(ob_camera)
col_collection_1.objects.link(ob_lamp)
col_collection_1.objects.link(ob_x_2)
col_collection_1.objects.link(ob_armature)
col_collection_1.objects.link(ob_human)

# ---- scene / render settings (as saved in the file)
scene.camera = ob_camera
scene.frame_start = 1; scene.frame_end = 20; scene.frame_set(4)
scene.render.engine = 'BLENDER_EEVEE_NEXT'
scene.render.resolution_percentage = 50
scene.render.dither_intensity = 0.0
scene.cycles.use_denoising = False
scene.cycles.samples = 128
scene.cycles.sampling_pattern = 'TABULATED_SOBOL'
scene.cycles.use_adaptive_sampling = False
scene.cycles.use_light_tree = False
scene.cycles.blur_glossy = 0.0
scene.cycles.sample_clamp_indirect = 0.0
scene.view_settings.view_transform = 'Standard'
bpy.context.view_layer.update()
